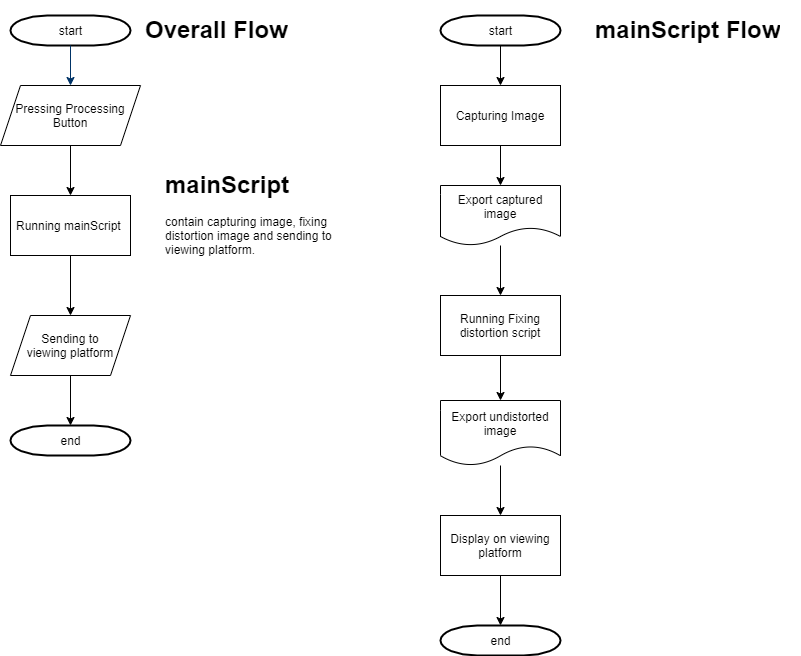

The diagram above was exported from draw.io. Its source (the exported page's mxGraphModel, read from the mxfile embedded in the PNG):
<mxGraphModel dx="1422" dy="822" grid="1" gridSize="10" guides="1" tooltips="1" connect="1" arrows="1" fold="1" page="1" pageScale="1" pageWidth="1169" pageHeight="827" background="none" math="0" shadow="0">
  <root>
    <mxCell id="0" />
    <mxCell id="1" parent="0" />
    <mxCell id="2" value="start" style="shape=mxgraph.flowchart.terminator;strokeWidth=2;gradientColor=none;gradientDirection=north;fontStyle=0;html=1;" parent="1" vertex="1">
      <mxGeometry x="50" y="40" width="120" height="30" as="geometry" />
    </mxCell>
    <mxCell id="7" style="fontStyle=1;strokeColor=#003366;strokeWidth=1;html=1;" parent="1" source="2" edge="1">
      <mxGeometry relative="1" as="geometry">
        <mxPoint x="110" y="110" as="targetPoint" />
      </mxGeometry>
    </mxCell>
    <mxCell id="PEzIS3Z9vO77VvdJNs_x-57" style="edgeStyle=orthogonalEdgeStyle;rounded=0;orthogonalLoop=1;jettySize=auto;html=1;entryX=0.5;entryY=0;entryDx=0;entryDy=0;" edge="1" parent="1" target="PEzIS3Z9vO77VvdJNs_x-56">
      <mxGeometry relative="1" as="geometry">
        <mxPoint x="109.99999999999989" y="170" as="sourcePoint" />
      </mxGeometry>
    </mxCell>
    <mxCell id="PEzIS3Z9vO77VvdJNs_x-60" style="edgeStyle=orthogonalEdgeStyle;rounded=0;orthogonalLoop=1;jettySize=auto;html=1;" edge="1" parent="1" source="PEzIS3Z9vO77VvdJNs_x-56" target="PEzIS3Z9vO77VvdJNs_x-61">
      <mxGeometry relative="1" as="geometry">
        <mxPoint x="109.99999999999989" y="340" as="targetPoint" />
      </mxGeometry>
    </mxCell>
    <mxCell id="PEzIS3Z9vO77VvdJNs_x-56" value="Running mainScript&amp;nbsp;" style="rounded=0;whiteSpace=wrap;html=1;" vertex="1" parent="1">
      <mxGeometry x="50" y="220" width="120" height="60" as="geometry" />
    </mxCell>
    <mxCell id="PEzIS3Z9vO77VvdJNs_x-58" value="&lt;h1&gt;mainScript&lt;/h1&gt;&lt;div&gt;contain capturing image, fixing distortion image and sending to viewing platform.&lt;/div&gt;" style="text;html=1;strokeColor=none;fillColor=none;spacing=5;spacingTop=-20;whiteSpace=wrap;overflow=hidden;rounded=0;" vertex="1" parent="1">
      <mxGeometry x="200" y="190" width="190" height="120" as="geometry" />
    </mxCell>
    <mxCell id="PEzIS3Z9vO77VvdJNs_x-59" value="&lt;span&gt;Pressing Processing Button&lt;/span&gt;" style="shape=parallelogram;perimeter=parallelogramPerimeter;whiteSpace=wrap;html=1;fixedSize=1;" vertex="1" parent="1">
      <mxGeometry x="40" y="110" width="140" height="60" as="geometry" />
    </mxCell>
    <mxCell id="PEzIS3Z9vO77VvdJNs_x-63" style="edgeStyle=orthogonalEdgeStyle;rounded=0;orthogonalLoop=1;jettySize=auto;html=1;exitX=0.5;exitY=1;exitDx=0;exitDy=0;" edge="1" parent="1" source="PEzIS3Z9vO77VvdJNs_x-61" target="PEzIS3Z9vO77VvdJNs_x-62">
      <mxGeometry relative="1" as="geometry" />
    </mxCell>
    <mxCell id="PEzIS3Z9vO77VvdJNs_x-61" value="Sending to&lt;br&gt;viewing platform" style="shape=parallelogram;perimeter=parallelogramPerimeter;whiteSpace=wrap;html=1;fixedSize=1;" vertex="1" parent="1">
      <mxGeometry x="49.999999999999886" y="340" width="120" height="60" as="geometry" />
    </mxCell>
    <mxCell id="PEzIS3Z9vO77VvdJNs_x-62" value="end" style="shape=mxgraph.flowchart.terminator;strokeWidth=2;gradientColor=none;gradientDirection=north;fontStyle=0;html=1;" vertex="1" parent="1">
      <mxGeometry x="50" y="450" width="120" height="30" as="geometry" />
    </mxCell>
    <mxCell id="PEzIS3Z9vO77VvdJNs_x-65" style="edgeStyle=orthogonalEdgeStyle;rounded=0;orthogonalLoop=1;jettySize=auto;html=1;" edge="1" parent="1" source="PEzIS3Z9vO77VvdJNs_x-64" target="PEzIS3Z9vO77VvdJNs_x-66">
      <mxGeometry relative="1" as="geometry">
        <mxPoint x="540" y="120" as="targetPoint" />
      </mxGeometry>
    </mxCell>
    <mxCell id="PEzIS3Z9vO77VvdJNs_x-64" value="start" style="shape=mxgraph.flowchart.terminator;strokeWidth=2;gradientColor=none;gradientDirection=north;fontStyle=0;html=1;" vertex="1" parent="1">
      <mxGeometry x="480" y="40" width="120" height="30" as="geometry" />
    </mxCell>
    <mxCell id="PEzIS3Z9vO77VvdJNs_x-67" style="edgeStyle=orthogonalEdgeStyle;rounded=0;orthogonalLoop=1;jettySize=auto;html=1;" edge="1" parent="1" source="PEzIS3Z9vO77VvdJNs_x-66" target="PEzIS3Z9vO77VvdJNs_x-68">
      <mxGeometry relative="1" as="geometry">
        <mxPoint x="540" y="220" as="targetPoint" />
      </mxGeometry>
    </mxCell>
    <mxCell id="PEzIS3Z9vO77VvdJNs_x-66" value="Capturing Image" style="rounded=0;whiteSpace=wrap;html=1;" vertex="1" parent="1">
      <mxGeometry x="480" y="110" width="120" height="60" as="geometry" />
    </mxCell>
    <mxCell id="PEzIS3Z9vO77VvdJNs_x-69" style="edgeStyle=orthogonalEdgeStyle;rounded=0;orthogonalLoop=1;jettySize=auto;html=1;" edge="1" parent="1" source="PEzIS3Z9vO77VvdJNs_x-68">
      <mxGeometry relative="1" as="geometry">
        <mxPoint x="540" y="320" as="targetPoint" />
      </mxGeometry>
    </mxCell>
    <mxCell id="PEzIS3Z9vO77VvdJNs_x-68" value="Export captured image" style="shape=document;whiteSpace=wrap;html=1;boundedLbl=1;" vertex="1" parent="1">
      <mxGeometry x="480" y="210" width="120" height="60" as="geometry" />
    </mxCell>
    <mxCell id="PEzIS3Z9vO77VvdJNs_x-71" style="edgeStyle=orthogonalEdgeStyle;rounded=0;orthogonalLoop=1;jettySize=auto;html=1;entryX=0.5;entryY=0;entryDx=0;entryDy=0;" edge="1" parent="1" source="PEzIS3Z9vO77VvdJNs_x-70" target="PEzIS3Z9vO77VvdJNs_x-73">
      <mxGeometry relative="1" as="geometry">
        <mxPoint x="540" y="435" as="targetPoint" />
      </mxGeometry>
    </mxCell>
    <mxCell id="PEzIS3Z9vO77VvdJNs_x-70" value="Running Fixing distortion script" style="rounded=0;whiteSpace=wrap;html=1;" vertex="1" parent="1">
      <mxGeometry x="480" y="320" width="120" height="60" as="geometry" />
    </mxCell>
    <mxCell id="PEzIS3Z9vO77VvdJNs_x-74" style="edgeStyle=orthogonalEdgeStyle;rounded=0;orthogonalLoop=1;jettySize=auto;html=1;" edge="1" parent="1" source="PEzIS3Z9vO77VvdJNs_x-73">
      <mxGeometry relative="1" as="geometry">
        <mxPoint x="540" y="540" as="targetPoint" />
      </mxGeometry>
    </mxCell>
    <mxCell id="PEzIS3Z9vO77VvdJNs_x-73" value="Export undistorted image" style="shape=document;whiteSpace=wrap;html=1;boundedLbl=1;" vertex="1" parent="1">
      <mxGeometry x="480" y="425" width="120" height="65" as="geometry" />
    </mxCell>
    <mxCell id="PEzIS3Z9vO77VvdJNs_x-77" style="edgeStyle=orthogonalEdgeStyle;rounded=0;orthogonalLoop=1;jettySize=auto;html=1;" edge="1" parent="1" source="PEzIS3Z9vO77VvdJNs_x-76">
      <mxGeometry relative="1" as="geometry">
        <mxPoint x="540" y="650" as="targetPoint" />
      </mxGeometry>
    </mxCell>
    <mxCell id="PEzIS3Z9vO77VvdJNs_x-76" value="Display on viewing platform" style="rounded=0;whiteSpace=wrap;html=1;" vertex="1" parent="1">
      <mxGeometry x="480" y="540" width="120" height="60" as="geometry" />
    </mxCell>
    <mxCell id="PEzIS3Z9vO77VvdJNs_x-78" value="end" style="shape=mxgraph.flowchart.terminator;strokeWidth=2;gradientColor=none;gradientDirection=north;fontStyle=0;html=1;" vertex="1" parent="1">
      <mxGeometry x="480" y="650" width="120" height="30" as="geometry" />
    </mxCell>
    <mxCell id="PEzIS3Z9vO77VvdJNs_x-79" value="&lt;h1&gt;Overall Flow&lt;/h1&gt;" style="text;html=1;strokeColor=none;fillColor=none;spacing=5;spacingTop=-20;whiteSpace=wrap;overflow=hidden;rounded=0;" vertex="1" parent="1">
      <mxGeometry x="180" y="35" width="190" height="40" as="geometry" />
    </mxCell>
    <mxCell id="PEzIS3Z9vO77VvdJNs_x-80" value="&lt;h1&gt;mainScript Flow&lt;/h1&gt;" style="text;html=1;strokeColor=none;fillColor=none;spacing=5;spacingTop=-20;whiteSpace=wrap;overflow=hidden;rounded=0;" vertex="1" parent="1">
      <mxGeometry x="630" y="35" width="210" height="40" as="geometry" />
    </mxCell>
  </root>
</mxGraphModel>